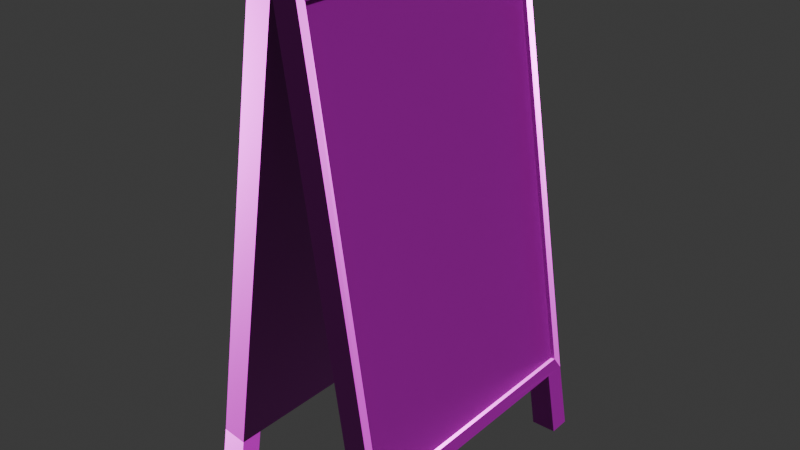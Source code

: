 # Source: pillar.blend  (saved by Blender 4.2.66; exported with 4.5.12 LTS)
import bpy
from mathutils import Matrix  # noqa: F401  (used for matrix-valued properties, if any)

bpy.ops.wm.read_factory_settings(use_empty=True)
scene = bpy.context.scene
scene.name = 'Scene'

# ---- collections
col_collection = bpy.data.collections.new('Collection'); scene.collection.children.link(col_collection)

# ---- images (referenced by path relative to the original .blend; pixels are not part of the script)
import os
ASSET_DIR = os.environ.get("B2B_ASSET_DIR", "")  # directory of the original .blend (textures are referenced by path, not embedded)
HERE = os.path.dirname(os.path.abspath(__file__))  # packed textures are extracted next to this script under _unpacked/

def load_image(name, relpath, width, height, colorspace="sRGB"):
    """Load a texture the original file referenced (path relative to the .blend, or extracted next to this script)."""
    p = next((c for c in (os.path.join(HERE, relpath), os.path.join(ASSET_DIR, relpath)) if relpath and os.path.exists(c)), "")
    if p:
        img = bpy.data.images.load(p, check_existing=True)
        img.name = name
    else:  # same state as the original file: an image datablock whose file is absent (Cycles renders it pink)
        img = bpy.data.images.new(name, width, height)
        img.source = "FILE"
        img.filepath = "//" + (relpath or name)
    img.colorspace_settings.name = colorspace
    return img
img_defaultmaterial_height_png_001 = load_image('DefaultMaterial_Height.png.001', 'DefaultMaterial_Height.png', 1024, 1024, 'Non-Color')
img_defaultmaterial_base_color_png_001 = load_image('DefaultMaterial_Base_color.png.001', 'DefaultMaterial_Base_color.png', 1024, 1024, 'sRGB')
img_defaultmaterial_metallic_png_001 = load_image('DefaultMaterial_Metallic.png.001', 'DefaultMaterial_Metallic.png', 1024, 1024, 'Non-Color')
img_defaultmaterial_roughness_png_001 = load_image('DefaultMaterial_Roughness.png.001', 'DefaultMaterial_Roughness.png', 1024, 1024, 'Non-Color')
img_defaultmaterial_normal_png_001 = load_image('DefaultMaterial_Normal.png.001', 'DefaultMaterial_Normal.png', 1024, 1024, 'Non-Color')
img_defaultmaterial_mixed_ao_png_001 = load_image('DefaultMaterial_Mixed_AO.png.001', 'DefaultMaterial_Mixed_AO.png', 1024, 1024, 'Non-Color')

# ---- materials (node trees are filled in below, after node groups)
mat_x = bpy.data.materials.new('Материал')

# ---- material node trees
mat_x.use_nodes = True; mat_x.node_tree.nodes.clear()
_N = mat_x.node_tree.nodes; _L = mat_x.node_tree.links
n0 = _N.new('ShaderNodeBsdfPrincipled'); n0.name = 'Принципиальный BSDF'; n0.location = (10, 300)
n1 = _N.new('ShaderNodeOutputMaterial'); n1.name = 'Вывод материала'; n1.location = (300, 300)
n2 = _N.new('ShaderNodeTexImage'); n2.name = 'Изображение-текстура'; n2.location = (84, -1160)
n2.label = 'Displacement'
n2.image = img_defaultmaterial_height_png_001
n3 = _N.new('ShaderNodeDisplacement'); n3.name = 'Смещения'; n3.location = (110, -400)
n3.inputs[2].default_value = 1.0
n4 = _N.new('ShaderNodeTexImage'); n4.name = 'Изображение-текстура.001'; n4.location = (84, -320)
n4.label = 'Base Color'
n4.image = img_defaultmaterial_base_color_png_001
n5 = _N.new('ShaderNodeTexImage'); n5.name = 'Изображение-текстура.002'; n5.location = (84, -600)
n5.label = 'Metallic'
n5.image = img_defaultmaterial_metallic_png_001
n6 = _N.new('ShaderNodeTexImage'); n6.name = 'Изображение-текстура.003'; n6.location = (84, -880)
n6.label = 'Roughness'
n6.image = img_defaultmaterial_roughness_png_001
n7 = _N.new('ShaderNodeTexImage'); n7.name = 'Изображение-текстура.004'; n7.location = (84, -1440)
n7.label = 'Normal'
n7.image = img_defaultmaterial_normal_png_001
n8 = _N.new('ShaderNodeNormalMap'); n8.name = 'Карта нормалей'; n8.location = (-240, -900)
n9 = _N.new('ShaderNodeTexImage'); n9.name = 'Изображение-текстура.005'; n9.location = (84, -40)
n9.label = 'Ambient Occlusion'
n9.image = img_defaultmaterial_mixed_ao_png_001
n10 = _N.new('ShaderNodeMapping'); n10.name = 'Отображение'; n10.location = (230, -40)
n11 = _N.new('NodeReroute'); n11.name = 'Перенаправление'; n11.location = (34, -831)
n11.width = 16
n11.socket_idname = 'NodeSocketVector'
n12 = _N.new('ShaderNodeTexCoord'); n12.name = 'Текстурные координаты'; n12.location = (30, -40)
n13 = _N.new('NodeFrame'); n13.name = 'Кадр'; n13.location = (-1270, 340)
n13.label = 'Mapping'
n13.width = 400
n14 = _N.new('NodeFrame'); n14.name = 'Кадр.001'; n14.location = (-624, 540)
n14.label = 'Textures'
n14.width = 354
n2.parent = n14
n4.parent = n14
n5.parent = n14
n6.parent = n14
n7.parent = n14
n9.parent = n14
n10.parent = n13
n11.parent = n14
n12.parent = n13
_L.new(n0.outputs[0], n1.inputs[0])
_L.new(n2.outputs[0], n3.inputs[0])
_L.new(n3.outputs[0], n1.inputs[2])
_L.new(n4.outputs[0], n0.inputs[0])
_L.new(n5.outputs[0], n0.inputs[1])
_L.new(n6.outputs[0], n0.inputs[2])
_L.new(n7.outputs[0], n8.inputs[1])
_L.new(n8.outputs[0], n0.inputs[5])
_L.new(n11.outputs[0], n9.inputs[0])
_L.new(n11.outputs[0], n4.inputs[0])
_L.new(n11.outputs[0], n5.inputs[0])
_L.new(n11.outputs[0], n6.inputs[0])
_L.new(n11.outputs[0], n2.inputs[0])
_L.new(n11.outputs[0], n7.inputs[0])
_L.new(n10.outputs[0], n11.inputs[0])
_L.new(n12.outputs[2], n10.inputs[0])
n1.is_active_output = True

# ---- world
world_world = bpy.data.worlds.new('World'); scene.world = world_world
world_world.use_nodes = True; world_world.node_tree.nodes.clear()
_N = world_world.node_tree.nodes; _L = world_world.node_tree.links
n0 = _N.new('ShaderNodeOutputWorld'); n0.name = 'World Output'; n0.location = (300, 300)
n1 = _N.new('ShaderNodeBackground'); n1.name = 'Background'; n1.location = (10, 300)
n1.inputs[0].default_value = (0.05088, 0.05088, 0.05088, 1.0)
_L.new(n1.outputs[0], n0.inputs[0])
n0.is_active_output = True
world_world.color = (0.05088, 0.05088, 0.05088)
world_world.sun_shadow_jitter_overblur = 0.0

# ---- meshes
me_pillar = bpy.data.meshes.new('pillar')
me_pillar.from_pydata([(-0.8649, -2.51, 0.9427), (0.2134, -2.51, 7.805), (-1.201, -2.376, 1.206), (-0.187, -2.376, 7.657), (-0.1546, -2.51, 7.862), (-1.233, -2.51, 1.001), (-0.1198, -2.376, 7.646), (-1.133, -2.376, 1.196), (-0.8649, -0.2704, 0.9427), (0.2134, -0.2704, 7.805), (-1.233, -0.2704, 1.001), (-0.1546, -0.2704, 7.862), (-1.201, -0.2704, 1.206), (-0.187, -0.2704, 7.657), (-1.133, -0.2704, 1.196), (-0.1198, -0.2704, 7.646), (-1.233, -2.174, 1.001), (-0.8649, -2.174, 0.9427), (-1.401, -2.51, 0.01166), (-1.011, -2.51, 0.01138), (-1.401, -2.174, 0.01166), (-1.011, -2.174, 0.01138), (-0.8649, 1.969, 0.9427), (0.2134, 1.969, 7.805), (-1.201, 1.835, 1.206), (-0.187, 1.835, 7.657), (-0.1546, 1.969, 7.862), (-1.233, 1.969, 1.001), (-0.1198, 1.835, 7.646), (-1.133, 1.835, 1.196), (-1.233, 1.633, 1.001), (-0.8649, 1.633, 0.9427), (-1.401, 1.969, 0.01166), (-1.011, 1.969, 0.01138), (-1.401, 1.633, 0.01166), (-1.011, 1.633, 0.01138), (1.281, 1.969, 0.9427), (0.2025, 1.969, 7.805), (1.616, 1.835, 1.206), (0.6028, 1.835, 7.657), (0.5705, 1.969, 7.862), (1.649, 1.969, 1.001), (0.5356, 1.835, 7.646), (1.549, 1.835, 1.196), (1.281, -0.2704, 0.9427), (0.2025, -0.2704, 7.805), (1.649, -0.2704, 1.001), (0.5705, -0.2704, 7.862), (1.616, -0.2704, 1.206), (0.6028, -0.2704, 7.657), (1.549, -0.2704, 1.196), (0.5356, -0.2704, 7.646), (1.649, 1.633, 1.001), (1.281, 1.633, 0.9427), (1.817, 1.969, 0.01166), (1.427, 1.969, 0.01137), (1.817, 1.633, 0.01166), (1.427, 1.633, 0.01137), (1.281, -2.51, 0.9427), (0.2025, -2.51, 7.805), (1.616, -2.376, 1.206), (0.6028, -2.376, 7.657), (0.5705, -2.51, 7.862), (1.649, -2.51, 1.001), (0.5356, -2.376, 7.646), (1.549, -2.376, 1.196), (1.649, -2.174, 1.001), (1.281, -2.174, 0.9427), (1.817, -2.51, 0.01166), (1.427, -2.51, 0.01138), (1.817, -2.174, 0.01166), (1.427, -2.174, 0.01138)], [], [(8, 9, 1, 0, 17), (0, 1, 4, 5), (3, 2, 5, 4), (13, 3, 4, 11), (2, 3, 6, 7), (12, 2, 7, 14), (7, 6, 15, 14), (2, 12, 10, 16, 5), (4, 1, 9, 11), (16, 17, 21, 20), (3, 13, 15, 6), (19, 18, 20, 21), (17, 16, 10, 8), (0, 5, 18, 19), (5, 16, 20, 18), (17, 0, 19, 21), (8, 31, 22, 23, 9), (22, 27, 26, 23), (25, 26, 27, 24), (13, 11, 26, 25), (24, 29, 28, 25), (12, 14, 29, 24), (29, 14, 15, 28), (24, 27, 30, 10, 12), (26, 11, 9, 23), (30, 34, 35, 31), (25, 28, 15, 13), (33, 35, 34, 32), (31, 8, 10, 30), (22, 33, 32, 27), (27, 32, 34, 30), (31, 35, 33, 22), (44, 45, 37, 36, 53), (36, 37, 40, 41), (39, 38, 41, 40), (49, 39, 40, 47), (38, 39, 42, 43), (48, 38, 43, 50), (43, 42, 51, 50), (38, 48, 46, 52, 41), (40, 37, 45, 47), (52, 53, 57, 56), (39, 49, 51, 42), (55, 54, 56, 57), (53, 52, 46, 44), (36, 41, 54, 55), (41, 52, 56, 54), (53, 36, 55, 57), (44, 67, 58, 59, 45), (58, 63, 62, 59), (61, 62, 63, 60), (49, 47, 62, 61), (60, 65, 64, 61), (48, 50, 65, 60), (65, 50, 51, 64), (60, 63, 66, 46, 48), (62, 47, 45, 59), (66, 70, 71, 67), (61, 64, 51, 49), (69, 71, 70, 68), (67, 44, 46, 66), (58, 69, 68, 63), (63, 68, 70, 66), (67, 71, 69, 58)])
_uv = me_pillar.uv_layers.new(name='UVКарта')
_uv.uv.foreach_set('vector', [0.4136, 0.6766, 0.4136, 0.8307, 0.3366, 0.8307, 0.3366, 0.6766, 0.3481, 0.6766, 0.591, 0.005304, 0.745, 0.005304, 0.745, 0.1593, 0.591, 0.1593, 0.7404, 0.164, 0.5956, 0.164, 0.591, 0.1593, 0.745, 0.1593, 0.681, 0.2826, 0.7534, 0.2826, 0.758, 0.2873, 0.681, 0.2873, 0.5956, 0.164, 0.7404, 0.164, 0.7404, 0.1921, 0.5956, 0.1921, 0.4318, 0.2133, 0.5042, 0.2133, 0.5042, 0.2414, 0.4318, 0.2414, 0.7845, 0.4522, 0.9293, 0.4522, 0.9293, 0.5246, 0.7845, 0.5246, 0.5042, 0.2133, 0.4318, 0.2133, 0.4318, 0.2087, 0.4972, 0.2087, 0.5088, 0.2087, 0.758, 0.2873, 0.758, 0.4413, 0.681, 0.4413, 0.681, 0.2873, 0.3729, 0.175, 0.5269, 0.175, 0.5269, 0.1959, 0.3676, 0.1973, 0.7534, 0.2826, 0.681, 0.2826, 0.681, 0.2545, 0.7534, 0.2545, 0.01557, 0.08981, 0.01557, 0.2492, 0.004024, 0.2492, 0.004024, 0.08981, 0.5269, 0.175, 0.3729, 0.175, 0.3729, 0.1096, 0.5269, 0.1096, 0.2245, 0.1023, 0.3617, 0.1723, 0.3563, 0.1946, 0.215, 0.1209, 0.3617, 0.1723, 0.3729, 0.175, 0.3676, 0.1973, 0.3563, 0.1946, 0.2142, 0.09708, 0.2245, 0.1023, 0.215, 0.1209, 0.2047, 0.1157, 0.4136, 0.6766, 0.4791, 0.6766, 0.4906, 0.6766, 0.4906, 0.8307, 0.4136, 0.8307, 0.7597, 0.1921, 0.7597, 0.03806, 0.9137, 0.03806, 0.9137, 0.1921, 0.9091, 0.03344, 0.9137, 0.03806, 0.7597, 0.03806, 0.7643, 0.03344, 0.681, 0.2826, 0.681, 0.2873, 0.6039, 0.2873, 0.6086, 0.2826, 0.7643, 0.03344, 0.7643, 0.005304, 0.9091, 0.005304, 0.9091, 0.03344, 0.4318, 0.2133, 0.4318, 0.2414, 0.3594, 0.2414, 0.3594, 0.2133, 0.7845, 0.597, 0.7845, 0.5246, 0.9293, 0.5246, 0.9293, 0.597, 0.3594, 0.2133, 0.3547, 0.2087, 0.3663, 0.2087, 0.4318, 0.2087, 0.4318, 0.2133, 0.6039, 0.2873, 0.681, 0.2873, 0.681, 0.4413, 0.6039, 0.4413, 0.2455, 0.04192, 0.2453, 0.0648, 0.09102, 0.02495, 0.09608, 0.004667, 0.6086, 0.2826, 0.6086, 0.2545, 0.681, 0.2545, 0.681, 0.2826, 0.3271, 0.004024, 0.3271, 0.01557, 0.1677, 0.01557, 0.1677, 0.004024, 0.5269, 0.04411, 0.5269, 0.1096, 0.3729, 0.1096, 0.3729, 0.04411, 0.4071, 0.007273, 0.4119, 0.02764, 0.2569, 0.06489, 0.2571, 0.04202, 0.2571, 0.04202, 0.2569, 0.06489, 0.2453, 0.0648, 0.2455, 0.04192, 0.4184, 0.004667, 0.4231, 0.02503, 0.4119, 0.02764, 0.4071, 0.007273, 0.7551, 0.7829, 0.06129, 0.2206, 0.1098, 0.1608, 0.8036, 0.7231, 0.7963, 0.732, 0.697, 0.6278, 0.003216, 0.0655, 0.132, 0.1357, 0.8258, 0.698, 0.1557, 0.1489, 0.8079, 0.6775, 0.8258, 0.698, 0.132, 0.1357, 0.1562, 0.6264, 0.1562, 0.5541, 0.183, 0.5494, 0.183, 0.6264, 0.8079, 0.6775, 0.1557, 0.1489, 0.1383, 0.1286, 0.7905, 0.6571, 0.03032, 0.6342, 0.03032, 0.7066, 0.003534, 0.7066, 0.003534, 0.6342, 0.004157, 0.852, 0.8436, 0.852, 0.8436, 0.9244, 0.004157, 0.9244, 0.03032, 0.7066, 0.03032, 0.6342, 0.05711, 0.6342, 0.05711, 0.6997, 0.05711, 0.7112, 0.183, 0.5494, 0.3297, 0.5494, 0.3297, 0.6264, 0.183, 0.6264, 0.149, 0.5098, 0.004616, 0.4841, 0.1258, 0.4833, 0.2829, 0.5099, 0.1562, 0.5541, 0.1562, 0.6264, 0.1295, 0.6264, 0.1295, 0.5541, 0.1729, 0.07671, 0.3323, 0.07671, 0.3323, 0.08826, 0.1729, 0.08826, 0.7672, 0.4413, 0.7672, 0.2947, 0.8327, 0.2947, 0.8327, 0.4413, 0.004549, 0.5467, 0.149, 0.5213, 0.2829, 0.5215, 0.1258, 0.5477, 0.149, 0.5213, 0.149, 0.5098, 0.2829, 0.5099, 0.2829, 0.5215, 0.004616, 0.4841, 0.004549, 0.4725, 0.1258, 0.4718, 0.1258, 0.4833, 0.7551, 0.7829, 0.7139, 0.8338, 0.7066, 0.8427, 0.0128, 0.2804, 0.06129, 0.2206, 0.7475, 0.5655, 0.8428, 0.677, 0.149, 0.1147, 0.05369, 0.003216, 0.1669, 0.1351, 0.149, 0.1147, 0.8428, 0.677, 0.8191, 0.6637, 0.1562, 0.6264, 0.183, 0.6264, 0.183, 0.7035, 0.1562, 0.6988, 0.8191, 0.6637, 0.7956, 0.6509, 0.1434, 0.1223, 0.1669, 0.1351, 0.03032, 0.6342, 0.003534, 0.6342, 0.003534, 0.5618, 0.03032, 0.5618, 0.004158, 0.9968, 0.004157, 0.9244, 0.8436, 0.9244, 0.8436, 0.9968, 0.03032, 0.5618, 0.05711, 0.5572, 0.05711, 0.5688, 0.05711, 0.6342, 0.03032, 0.6342, 0.183, 0.7035, 0.183, 0.6264, 0.3297, 0.6264, 0.3297, 0.7035, 0.5706, 0.219, 0.5708, 0.08503, 0.597, 0.2422, 0.5961, 0.3634, 0.1562, 0.6988, 0.1295, 0.6988, 0.1295, 0.6264, 0.1562, 0.6264, 0.004188, 0.4257, 0.004188, 0.4142, 0.1635, 0.4142, 0.1635, 0.4257, 0.8981, 0.4413, 0.8327, 0.4413, 0.8327, 0.2947, 0.8981, 0.2947, 0.5334, 0.3633, 0.5327, 0.2421, 0.5592, 0.08502, 0.5591, 0.219, 0.5591, 0.219, 0.5592, 0.08502, 0.5708, 0.08503, 0.5706, 0.219, 0.5218, 0.3634, 0.5211, 0.2422, 0.5327, 0.2421, 0.5334, 0.3633])
me_pillar.materials.append(mat_x)
me_pillar.update()

# ---- objects
ob_pillar = bpy.data.objects.new('pillar', me_pillar)

# ---- transforms, parenting, visibility, modifiers, constraints
ob_pillar.location = (0.0, 0.0, 0.0)

# ---- collection membership
col_collection.objects.link(ob_pillar)

# ---- scene / render settings (as saved in the file)
scene.frame_start = 1; scene.frame_end = 250; scene.frame_set(1)
scene.render.engine = 'BLENDER_EEVEE_NEXT'
bpy.context.view_layer.update()

# ---- added for rendering (the .blend has no active camera and no usable light): camera, sun
cam_auto = bpy.data.cameras.new('AutoCamera')
cam_auto.lens = 50.0
cam_auto.sensor_width = 36.0
cam_auto.clip_end = 1000.0
ob_auto_camera = bpy.data.objects.new('AutoCamera', cam_auto)
scene.collection.objects.link(ob_auto_camera)
ob_auto_camera.location = (9.08551, -10.9235, 11.039)
ob_auto_camera.rotation_euler = (1.09748, -7.21219e-08, 0.694738)
scene.camera = ob_auto_camera
light_auto_sun = bpy.data.lights.new('AutoSun', 'SUN')
light_auto_sun.energy = 3.0
light_auto_sun.angle = 0.0523599
ob_auto_sun = bpy.data.objects.new('AutoSun', light_auto_sun)
scene.collection.objects.link(ob_auto_sun)
ob_auto_sun.rotation_euler = (0.872665, 0.174533, 0.523599)
bpy.context.view_layer.update()
